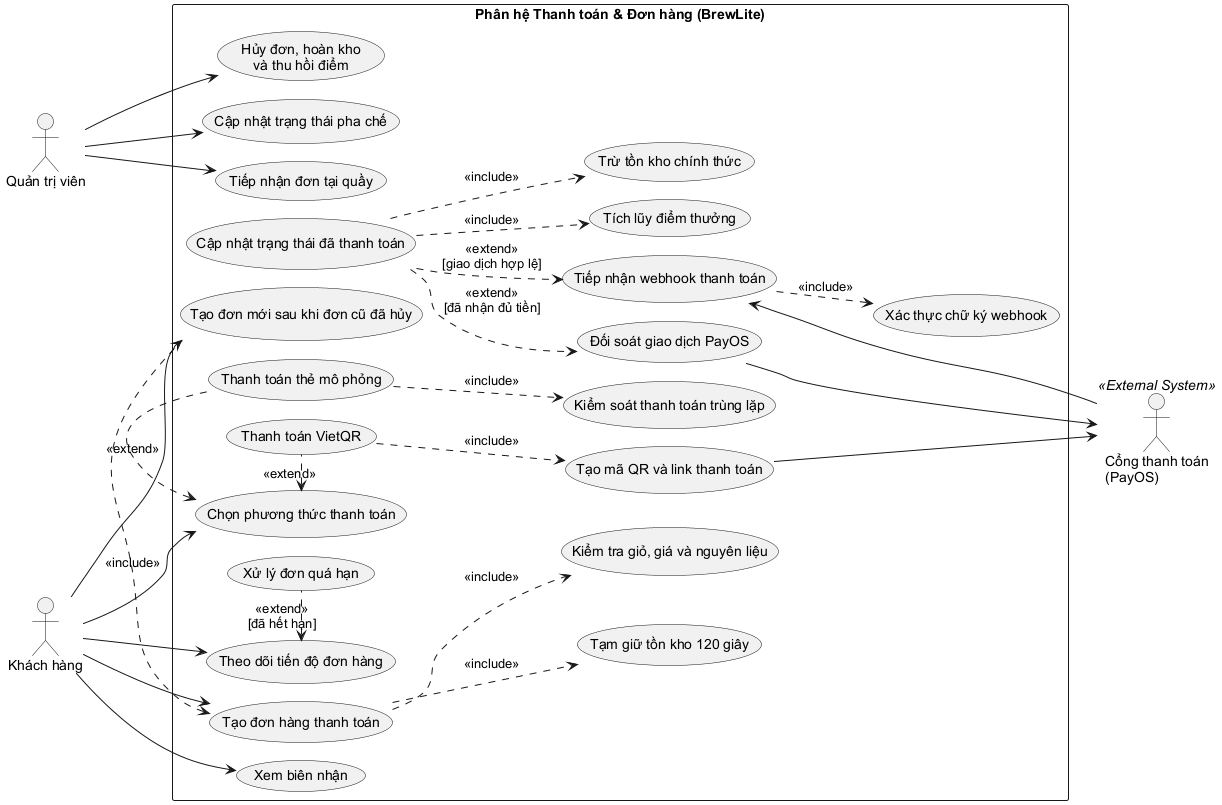

The diagram above was rendered by PlantUML. Its source (embedded in the PNG):
@startuml uc01-order-checkout
!pragma layout smetana
left to right direction
skinparam packageStyle rectangle
skinparam monochrome true
skinparam shadowing false
skinparam defaultFontName Arial
skinparam roundcorner 4
skinparam nodesep 20
skinparam ranksep 34

actor "Quản trị viên" as Admin
actor "Khách hàng" as Customer
actor "Cổng thanh toán\n(PayOS)" as PaymentGateway <<External System>>

rectangle "Phân hệ Thanh toán & Đơn hàng (BrewLite)" {
  ' Quản trị viên
  usecase "Hủy đơn, hoàn kho\nvà thu hồi điểm" as UC_CancelAndRestore
  usecase "Tiếp nhận đơn tại quầy" as UC_ReceiveOrderPOS
  usecase "Cập nhật trạng thái pha chế" as UC_UpdateBrewStatus

  ' Xác nhận và đối soát giao dịch
  usecase "Tiếp nhận webhook thanh toán" as UC_ReceiveWebhook
  usecase "Xác thực chữ ký webhook" as UC_VerifyHMAC
  usecase "Đối soát giao dịch PayOS" as UC_Reconcile
  usecase "Cập nhật trạng thái đã thanh toán" as UC_UpdatePaid
  usecase "Tích lũy điểm thưởng" as UC_AddLoyalty
  usecase "Trừ tồn kho chính thức" as UC_DeductInventory

  ' Khách hàng
  usecase "Xem biên nhận" as UC_ViewInvoice
  usecase "Tạo đơn mới sau khi đơn cũ đã hủy" as UC_CreateAgain
  usecase "Xử lý đơn quá hạn" as UC_AutoCancel
  usecase "Tạm giữ tồn kho 120 giây" as UC_Reserve120s
  usecase "Thanh toán thẻ mô phỏng" as UC_PayCard
  usecase "Thanh toán VietQR" as UC_PayVietQR
  usecase "Tạo mã QR và link thanh toán" as UC_CreateQRLink
  usecase "Chọn phương thức thanh toán" as UC_ChoosePayment
  usecase "Theo dõi tiến độ đơn hàng" as UC_TrackOrder
  usecase "Tạo đơn hàng thanh toán" as UC_CreateOrder
  usecase "Kiểm tra giỏ, giá và nguyên liệu" as UC_Validate
  usecase "Kiểm soát thanh toán trùng lặp" as UC_AntiDuplicate
}

Admin -right-> UC_CancelAndRestore
Admin -right-> UC_ReceiveOrderPOS
Admin -right-> UC_UpdateBrewStatus

Customer -right-> UC_ViewInvoice
Customer -right-> UC_CreateAgain
Customer -right-> UC_TrackOrder
Customer -right-> UC_CreateOrder
Customer -right-> UC_ChoosePayment

UC_CreateOrder ..> UC_Validate : <<include>>
UC_CreateOrder ..> UC_Reserve120s : <<include>>
UC_CreateOrder <.right. UC_CreateAgain : <<include>>
UC_TrackOrder <.right. UC_AutoCancel : <<extend>>\n[đã hết hạn]

UC_ChoosePayment <.right. UC_PayCard : <<extend>>
UC_ChoosePayment <.right. UC_PayVietQR : <<extend>>
UC_PayCard ..> UC_AntiDuplicate : <<include>>
UC_PayVietQR ..> UC_CreateQRLink : <<include>>

UC_CreateQRLink -right-> PaymentGateway
UC_Reconcile -right-> PaymentGateway
UC_ReceiveWebhook <-right- PaymentGateway
UC_ReceiveWebhook ..> UC_VerifyHMAC : <<include>>
UC_UpdatePaid ..> UC_ReceiveWebhook : <<extend>>\n[giao dịch hợp lệ]
UC_UpdatePaid ..> UC_Reconcile : <<extend>>\n[đã nhận đủ tiền]
UC_UpdatePaid ..> UC_DeductInventory : <<include>>
UC_UpdatePaid ..> UC_AddLoyalty : <<include>>

' Layout anchors keep both actor columns outside the system boundary.
Admin -[hidden]-> UC_CreateAgain
Customer -[hidden]-> UC_ReceiveOrderPOS
UC_VerifyHMAC -[hidden]-> PaymentGateway
UC_Validate -[hidden]-> PaymentGateway
UC_Reserve120s -[hidden]-> PaymentGateway
@enduml